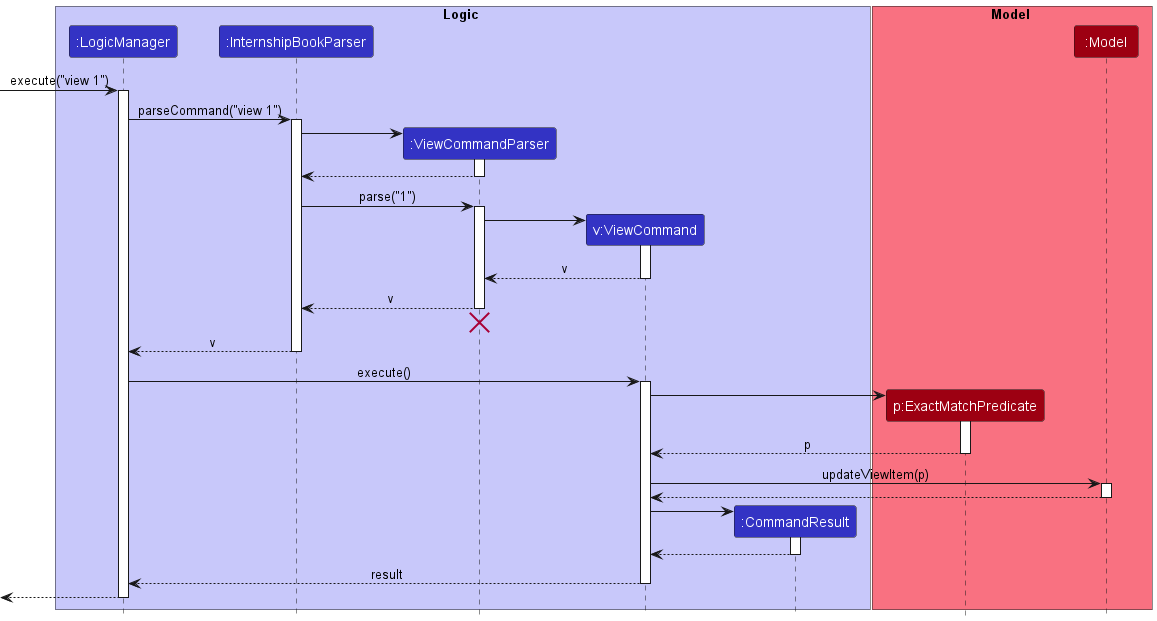

The diagram above was rendered by PlantUML. Its source (embedded in the PNG):
@startuml
!include style.puml

box Logic LOGIC_COLOR_T1
participant ":LogicManager" as LogicManager LOGIC_COLOR
participant ":InternshipBookParser" as InternshipBookParser LOGIC_COLOR
participant ":ViewCommandParser" as ViewCommandParser LOGIC_COLOR
participant "v:ViewCommand" as ViewCommand LOGIC_COLOR
participant ":CommandResult" as CommandResult LOGIC_COLOR
end box

box Model MODEL_COLOR_T1
participant "p:ExactMatchPredicate" as Predicate MODEL_COLOR
participant ":Model" as Model MODEL_COLOR
end box

[-> LogicManager : execute("view 1")
activate LogicManager

LogicManager -> InternshipBookParser : parseCommand("view 1")
activate InternshipBookParser

create ViewCommandParser
InternshipBookParser -> ViewCommandParser
activate ViewCommandParser

ViewCommandParser --> InternshipBookParser
deactivate ViewCommandParser

InternshipBookParser -> ViewCommandParser : parse("1")
activate ViewCommandParser

create ViewCommand
ViewCommandParser -> ViewCommand
activate ViewCommand

ViewCommand --> ViewCommandParser : v
deactivate ViewCommand

ViewCommandParser --> InternshipBookParser : v
deactivate ViewCommandParser
'Hidden arrow to position the destroy marker below the end of the activation bar.
ViewCommandParser -[hidden]-> InternshipBookParser
destroy ViewCommandParser

InternshipBookParser --> LogicManager : v
deactivate InternshipBookParser

LogicManager -> ViewCommand : execute()
activate ViewCommand

create Predicate
ViewCommand -> Predicate
activate Predicate

Predicate --> ViewCommand : p
deactivate Predicate

ViewCommand -> Model : updateViewItem(p)
activate Model

Model --> ViewCommand
deactivate Model

create CommandResult
ViewCommand -> CommandResult
activate CommandResult

CommandResult --> ViewCommand
deactivate CommandResult

ViewCommand --> LogicManager : result
deactivate ViewCommand

[<--LogicManager
deactivate LogicManager
@enduml